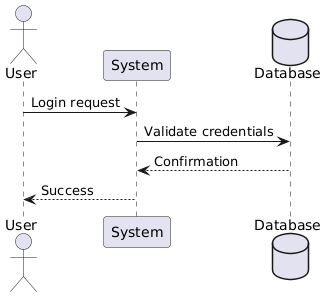

The diagram above was rendered by PlantUML. Its source (embedded in the PNG):
@startuml
actor User
participant System
database Database

User -> System: Login request
System -> Database: Validate credentials
Database --> System: Confirmation
System --> User: Success
@enduml